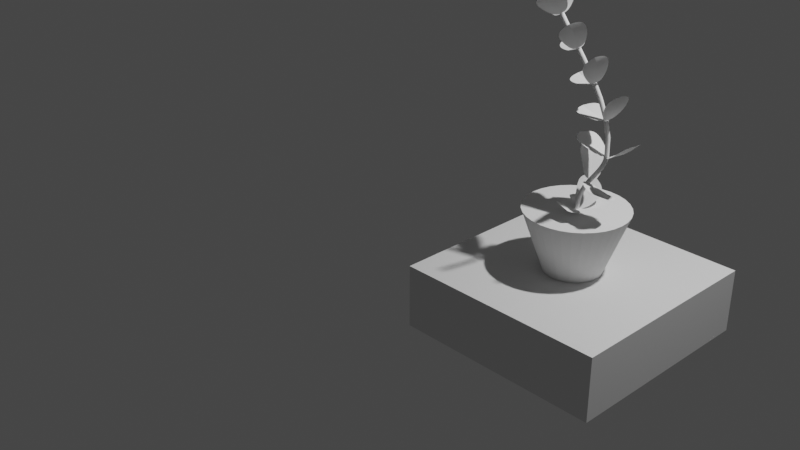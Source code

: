# Source: blend.blend  (saved by Blender 3.4.6; exported with 4.5.12 LTS)
import bpy
from mathutils import Matrix  # noqa: F401  (used for matrix-valued properties, if any)

bpy.ops.wm.read_factory_settings(use_empty=True)
scene = bpy.context.scene
scene.name = 'Scene'

# ---- collections
col_collection = bpy.data.collections.new('Collection'); scene.collection.children.link(col_collection)

# ---- world
world_world = bpy.data.worlds.new('World'); scene.world = world_world
world_world.use_nodes = True; world_world.node_tree.nodes.clear()
_N = world_world.node_tree.nodes; _L = world_world.node_tree.links
n0 = _N.new('ShaderNodeOutputWorld'); n0.name = 'World Output'; n0.location = (300, 300)
n1 = _N.new('ShaderNodeBackground'); n1.name = 'Background'; n1.location = (10, 300)
n1.inputs[0].default_value = (0.05088, 0.05088, 0.05088, 1.0)
_L.new(n1.outputs[0], n0.inputs[0])
n0.is_active_output = True
world_world.color = (0.05088, 0.05088, 0.05088)
world_world.use_sun_shadow = False
world_world.sun_shadow_jitter_overblur = 0.0

# ---- cameras
cam_camera = bpy.data.cameras.new('Camera')
cam_camera.clip_end = 100.0
cam_camera.ortho_scale = 7.314

# ---- lights
light_light = bpy.data.lights.new('Light', 'POINT')
light_light.transmission_factor = 0.0
light_light.energy = 1000.0
light_light.shadow_soft_size = 0.1
light_light.shadow_maximum_resolution = 0.006
light_light.use_absolute_resolution = True

# ---- meshes
me_x = bpy.data.meshes.new('立方体')
me_x.from_pydata([(-1.0, -1.0, -1.0), (-1.0, -1.0, 1.0), (-1.0, 1.0, -1.0), (-1.0, 1.0, 1.0), (1.0, -1.0, -1.0), (1.0, -1.0, 1.0), (1.0, 1.0, -1.0), (1.0, 1.0, 1.0)], [], [(0, 1, 3, 2), (2, 3, 7, 6), (6, 7, 5, 4), (4, 5, 1, 0), (2, 6, 4, 0), (7, 3, 1, 5)])
_uv = me_x.uv_layers.new(name='UV 贴图')
_uv.uv.foreach_set('vector', [0.375, 0.0, 0.625, 0.0, 0.625, 0.25, 0.375, 0.25, 0.375, 0.25, 0.625, 0.25, 0.625, 0.5, 0.375, 0.5, 0.375, 0.5, 0.625, 0.5, 0.625, 0.75, 0.375, 0.75, 0.375, 0.75, 0.625, 0.75, 0.625, 1.0, 0.375, 1.0, 0.125, 0.5, 0.375, 0.5, 0.375, 0.75, 0.125, 0.75, 0.625, 0.5, 0.875, 0.5, 0.875, 0.75, 0.625, 0.75])
me_x.update()
me_x_1 = bpy.data.meshes.new('柱体')
me_x_1.from_pydata([(-2.335e-08, 0.2279, -0.2829), (0.0, 0.4645, 0.372), (0.04447, 0.2236, -0.2829), (0.09063, 0.4556, 0.372), (0.08723, 0.2106, -0.2829), (0.1778, 0.4292, 0.372), (0.1266, 0.1895, -0.2829), (0.2581, 0.3863, 0.372), (0.1612, 0.1612, -0.2829), (0.3285, 0.3285, 0.372), (0.1895, 0.1266, -0.2829), (0.3863, 0.2581, 0.372), (0.2106, 0.08723, -0.2829), (0.4292, 0.1778, 0.372), (0.2236, 0.04447, -0.2829), (0.4556, 0.09063, 0.372), (0.2279, 6.227e-10, -0.2829), (0.4645, -8.503e-10, 0.372), (0.2236, -0.04447, -0.2829), (0.4556, -0.09063, 0.372), (0.2106, -0.08723, -0.2829), (0.4292, -0.1778, 0.372), (0.1895, -0.1266, -0.2829), (0.3863, -0.2581, 0.372), (0.1612, -0.1612, -0.2829), (0.3285, -0.3285, 0.372), (0.1266, -0.1895, -0.2829), (0.2581, -0.3863, 0.372), (0.08723, -0.2106, -0.2829), (0.1778, -0.4292, 0.372), (0.04447, -0.2236, -0.2829), (0.09063, -0.4556, 0.372), (-2.335e-08, -0.2279, -0.2829), (0.0, -0.4645, 0.372), (-0.04447, -0.2236, -0.2829), (-0.09063, -0.4556, 0.372), (-0.08723, -0.2106, -0.2829), (-0.1778, -0.4292, 0.372), (-0.1266, -0.1895, -0.2829), (-0.2581, -0.3863, 0.372), (-0.1612, -0.1612, -0.2829), (-0.3285, -0.3285, 0.372), (-0.1895, -0.1266, -0.2829), (-0.3863, -0.2581, 0.372), (-0.2106, -0.08723, -0.2829), (-0.4292, -0.1778, 0.372), (-0.2236, -0.04447, -0.2829), (-0.4556, -0.09063, 0.372), (-0.2279, 6.227e-10, -0.2829), (-0.4645, -8.503e-10, 0.372), (-0.2236, 0.04447, -0.2829), (-0.4556, 0.09063, 0.372), (-0.2106, 0.08723, -0.2829), (-0.4292, 0.1778, 0.372), (-0.1895, 0.1266, -0.2829), (-0.3863, 0.2581, 0.372), (-0.1612, 0.1612, -0.2829), (-0.3285, 0.3285, 0.372), (-0.1266, 0.1895, -0.2829), (-0.2581, 0.3863, 0.372), (-0.08723, 0.2106, -0.2829), (-0.1778, 0.4292, 0.372), (-0.04447, 0.2236, -0.2829), (-0.09063, 0.4556, 0.372)], [], [(0, 1, 3, 2), (2, 3, 5, 4), (4, 5, 7, 6), (6, 7, 9, 8), (8, 9, 11, 10), (10, 11, 13, 12), (12, 13, 15, 14), (14, 15, 17, 16), (16, 17, 19, 18), (18, 19, 21, 20), (20, 21, 23, 22), (22, 23, 25, 24), (24, 25, 27, 26), (26, 27, 29, 28), (28, 29, 31, 30), (30, 31, 33, 32), (32, 33, 35, 34), (34, 35, 37, 36), (36, 37, 39, 38), (38, 39, 41, 40), (40, 41, 43, 42), (42, 43, 45, 44), (44, 45, 47, 46), (46, 47, 49, 48), (48, 49, 51, 50), (50, 51, 53, 52), (52, 53, 55, 54), (54, 55, 57, 56), (56, 57, 59, 58), (58, 59, 61, 60), (3, 1, 63, 61, 59, 57, 55, 53, 51, 49, 47, 45, 43, 41, 39, 37, 35, 33, 31, 29, 27, 25, 23, 21, 19, 17, 15, 13, 11, 9, 7, 5), (60, 61, 63, 62), (62, 63, 1, 0), (0, 2, 4, 6, 8, 10, 12, 14, 16, 18, 20, 22, 24, 26, 28, 30, 32, 34, 36, 38, 40, 42, 44, 46, 48, 50, 52, 54, 56, 58, 60, 62)])
_uv = me_x_1.uv_layers.new(name='UV 贴图')
_uv.uv.foreach_set('vector', [1.0, 0.5, 1.0, 1.0, 0.9688, 1.0, 0.9688, 0.5, 0.9688, 0.5, 0.9688, 1.0, 0.9375, 1.0, 0.9375, 0.5, 0.9375, 0.5, 0.9375, 1.0, 0.9062, 1.0, 0.9062, 0.5, 0.9062, 0.5, 0.9062, 1.0, 0.875, 1.0, 0.875, 0.5, 0.875, 0.5, 0.875, 1.0, 0.8438, 1.0, 0.8438, 0.5, 0.8438, 0.5, 0.8438, 1.0, 0.8125, 1.0, 0.8125, 0.5, 0.8125, 0.5, 0.8125, 1.0, 0.7812, 1.0, 0.7812, 0.5, 0.7812, 0.5, 0.7812, 1.0, 0.75, 1.0, 0.75, 0.5, 0.75, 0.5, 0.75, 1.0, 0.7188, 1.0, 0.7188, 0.5, 0.7188, 0.5, 0.7188, 1.0, 0.6875, 1.0, 0.6875, 0.5, 0.6875, 0.5, 0.6875, 1.0, 0.6562, 1.0, 0.6562, 0.5, 0.6562, 0.5, 0.6562, 1.0, 0.625, 1.0, 0.625, 0.5, 0.625, 0.5, 0.625, 1.0, 0.5938, 1.0, 0.5938, 0.5, 0.5938, 0.5, 0.5938, 1.0, 0.5625, 1.0, 0.5625, 0.5, 0.5625, 0.5, 0.5625, 1.0, 0.5312, 1.0, 0.5312, 0.5, 0.5312, 0.5, 0.5312, 1.0, 0.5, 1.0, 0.5, 0.5, 0.5, 0.5, 0.5, 1.0, 0.4688, 1.0, 0.4688, 0.5, 0.4688, 0.5, 0.4688, 1.0, 0.4375, 1.0, 0.4375, 0.5, 0.4375, 0.5, 0.4375, 1.0, 0.4062, 1.0, 0.4062, 0.5, 0.4062, 0.5, 0.4062, 1.0, 0.375, 1.0, 0.375, 0.5, 0.375, 0.5, 0.375, 1.0, 0.3438, 1.0, 0.3438, 0.5, 0.3438, 0.5, 0.3438, 1.0, 0.3125, 1.0, 0.3125, 0.5, 0.3125, 0.5, 0.3125, 1.0, 0.2812, 1.0, 0.2812, 0.5, 0.2812, 0.5, 0.2812, 1.0, 0.25, 1.0, 0.25, 0.5, 0.25, 0.5, 0.25, 1.0, 0.2188, 1.0, 0.2188, 0.5, 0.2188, 0.5, 0.2188, 1.0, 0.1875, 1.0, 0.1875, 0.5, 0.1875, 0.5, 0.1875, 1.0, 0.1562, 1.0, 0.1562, 0.5, 0.1562, 0.5, 0.1562, 1.0, 0.125, 1.0, 0.125, 0.5, 0.125, 0.5, 0.125, 1.0, 0.09375, 1.0, 0.09375, 0.5, 0.09375, 0.5, 0.09375, 1.0, 0.0625, 1.0, 0.0625, 0.5, 0.2968, 0.4854, 0.25, 0.49, 0.2032, 0.4854, 0.1582, 0.4717, 0.1167, 0.4496, 0.08029, 0.4197, 0.05045, 0.3833, 0.02827, 0.3418, 0.01461, 0.2968, 0.01, 0.25, 0.01461, 0.2032, 0.02827, 0.1582, 0.05045, 0.1167, 0.08029, 0.08029, 0.1167, 0.05045, 0.1582, 0.02827, 0.2032, 0.01461, 0.25, 0.01, 0.2968, 0.01461, 0.3418, 0.02827, 0.3833, 0.05045, 0.4197, 0.08029, 0.4496, 0.1167, 0.4717, 0.1582, 0.4854, 0.2032, 0.49, 0.25, 0.4854, 0.2968, 0.4717, 0.3418, 0.4496, 0.3833, 0.4197, 0.4197, 0.3833, 0.4496, 0.3418, 0.4717, 0.0625, 0.5, 0.0625, 1.0, 0.03125, 1.0, 0.03125, 0.5, 0.03125, 0.5, 0.03125, 1.0, 0.0, 1.0, 0.0, 0.5, 0.75, 0.49, 0.7968, 0.4854, 0.8418, 0.4717, 0.8833, 0.4496, 0.9197, 0.4197, 0.9496, 0.3833, 0.9717, 0.3418, 0.9854, 0.2968, 0.99, 0.25, 0.9854, 0.2032, 0.9717, 0.1582, 0.9496, 0.1167, 0.9197, 0.08029, 0.8833, 0.05045, 0.8418, 0.02827, 0.7968, 0.01461, 0.75, 0.01, 0.7032, 0.01461, 0.6582, 0.02827, 0.6167, 0.05045, 0.5803, 0.08029, 0.5504, 0.1167, 0.5283, 0.1582, 0.5146, 0.2032, 0.51, 0.25, 0.5146, 0.2968, 0.5283, 0.3418, 0.5504, 0.3833, 0.5803, 0.4197, 0.6167, 0.4496, 0.6582, 0.4717, 0.7032, 0.4854])
me_x_1.update()
me_003 = bpy.data.meshes.new('平面.003')
me_003.from_pydata([(0.02188, -0.06377, 7.858e-10), (0.2805, -0.07485, 0.1529), (0.02188, 0.06377, 7.858e-10), (0.2805, 0.07485, 0.1529), (0.2199, -0.135, 0.1171), (0.2199, 0.135, 0.1171), (0.02188, 0.0, 7.858e-10), (0.3138, 0.0, 0.1586), (0.2213, 0.0, 0.09876), (-0.02188, -0.06377, 7.858e-10), (-0.2805, -0.07485, 0.1529), (-0.02188, 0.06377, 7.858e-10), (-0.2805, 0.07485, 0.1529), (-0.2199, -0.135, 0.1171), (-0.2199, 0.135, 0.1171), (-0.02188, 0.0, 7.858e-10), (-0.3138, 0.0, 0.1586), (-0.2213, 0.0, 0.09876)], [], [(8, 7, 3, 5), (6, 8, 5, 2), (0, 4, 8, 6), (4, 1, 7, 8), (17, 14, 12, 16), (15, 11, 14, 17), (9, 15, 17, 13), (13, 17, 16, 10)])
_k = {(6, 8): 1.0, (7, 8): 1.0, (15, 17): 1.0, (16, 17): 1.0}
me_003.attributes.new('crease_edge', 'FLOAT', 'EDGE').data.foreach_set('value', [_k.get((min(e.vertices), max(e.vertices)), 0.0) for e in me_003.edges])
_uv = me_003.uv_layers.new(name='UV 贴图')
_uv.uv.foreach_set('vector', [0.7393, 0.5, 1.0, 0.5, 1.0, 1.0, 0.7393, 1.0, 0.0, 0.5, 0.7393, 0.5, 0.7393, 1.0, 0.0, 1.0, 0.0, 0.0, 0.7393, 0.0, 0.7393, 0.5, 0.0, 0.5, 0.7393, 0.0, 1.0, 0.0, 1.0, 0.5, 0.7393, 0.5, 0.7393, 0.5, 0.7393, 1.0, 1.0, 1.0, 1.0, 0.5, 0.0, 0.5, 0.0, 1.0, 0.7393, 1.0, 0.7393, 0.5, 0.0, 0.0, 0.0, 0.5, 0.7393, 0.5, 0.7393, 0.0, 0.7393, 0.0, 0.7393, 0.5, 1.0, 0.5, 1.0, 0.0])
me_003.update()

# ---- curves / text
cu_003 = bpy.data.curves.new('贝塞尔曲线.003', 'CURVE')
cu_003.dimensions = '3D'
_sp = cu_003.splines.new('BEZIER'); _sp.bezier_points.add(5)
_sp.bezier_points.foreach_set('co', [9.313e-09, -4.47e-08, -4.098e-08, 0.2561, -1.228e-07, 0.5583, -0.5595, -3.576e-07, 2.334, -0.1394, -4.172e-07, 2.803, 0.969, -4.321e-07, 2.918, 2.321, -4.321e-07, 2.918])
_sp.bezier_points.foreach_set('handle_left', [0.001865, -6.913e-08, -0.1748, 0.2389, -1.228e-07, 0.3842, -0.6414, -3.576e-07, 1.669, -0.2487, -4.172e-07, 2.713, 0.6085, -4.696e-07, 3.008, 2.002, -4.321e-07, 2.6])
_sp.bezier_points.foreach_set('handle_right', [-0.002786, -8.22e-09, 0.2612, 0.3221, -1.228e-07, 1.225, -0.5423, -3.576e-07, 2.474, 0.1479, -4.172e-07, 3.038, 1.406, -3.867e-07, 2.81, 2.639, -4.321e-07, 3.237])
for _p, _l, _r in zip(_sp.bezier_points, ['ALIGNED', 'ALIGNED', 'ALIGNED', 'ALIGNED', 'ALIGNED', 'ALIGNED'], ['ALIGNED', 'ALIGNED', 'ALIGNED', 'ALIGNED', 'ALIGNED', 'ALIGNED']): _p.handle_left_type = _l; _p.handle_right_type = _r
_sp.bezier_points.foreach_set('tilt', [0.0, 1.571, 0.0, 0.0, 1.571, 0.0])
_sp.order_u = 0
_sp.order_v = 0
cu_003.use_path = True
cu_003.bevel_depth = 0.02
cu_003.fill_mode = 'FULL'

# ---- objects
ob_light = bpy.data.objects.new('Light', light_light)
ob_camera = bpy.data.objects.new('Camera', cam_camera)
ob_x = bpy.data.objects.new('立方体', me_x)
ob_x_1 = bpy.data.objects.new('柱体', me_x_1)
ob_003 = bpy.data.objects.new('贝塞尔曲线.003', cu_003)
ob_003_1 = bpy.data.objects.new('平面.003', me_003)

# ---- transforms, parenting, visibility, modifiers, constraints
ob_light.location = (4.076, 1.005, 5.904)
ob_light.rotation_euler = (0.6503, 0.05522, 1.866)
ob_light.lock_rotations_4d = False
ob_light.empty_display_type = 'ARROWS'
ob_light.color = (0.0, 0.0, 0.0, 0.0)
ob_light.lineart.crease_threshold = 0.0
ob_camera.location = (7.359, -6.926, 4.958)
ob_camera.rotation_euler = (1.109, 0.0, 0.8149)
ob_camera.lock_rotations_4d = False
ob_camera.empty_display_type = 'ARROWS'
ob_camera.color = (0.0, 0.0, 0.0, 0.0)
ob_camera.display_type = 'WIRE'
ob_camera.lineart.crease_threshold = 0.0
ob_x.location = (2.198, 0.0, 0.0)
ob_x.scale = (1.0, 1.0, 0.3027)
ob_x_1.location = (2.198, 0.0, 0.5048)
ob_x_1.scale = (1.022, 1.022, 1.022)
ob_003.location = (2.2, 0.0, 0.884)
ob_003_1.location = (2.2, 0.0, 0.884)
_m = ob_003_1.modifiers.new('细分', 'SUBSURF')
_m.levels = 3
_m = ob_003_1.modifiers.new('阵列', 'ARRAY')
_m.count = 19
_m.use_constant_offset = True
_m.constant_offset_displace = (0.0, 0.0, 0.31)
_m.use_relative_offset = False
_m = ob_003_1.modifiers.new('曲线', 'CURVE')
_m.object = ob_003
_m.deform_axis = 'POS_Z'

# ---- collection membership
col_collection.objects.link(ob_light)
col_collection.objects.link(ob_camera)
col_collection.objects.link(ob_x)
col_collection.objects.link(ob_x_1)
col_collection.objects.link(ob_003)
col_collection.objects.link(ob_003_1)

# ---- scene / render settings (as saved in the file)
scene.camera = ob_camera
scene.frame_start = 1; scene.frame_end = 250; scene.frame_set(1)
scene.render.engine = 'BLENDER_EEVEE_NEXT'
scene.cycles.sampling_pattern = 'TABULATED_SOBOL'
scene.cycles.use_light_tree = False
scene.view_settings.view_transform = 'Filmic'
bpy.context.view_layer.update()
